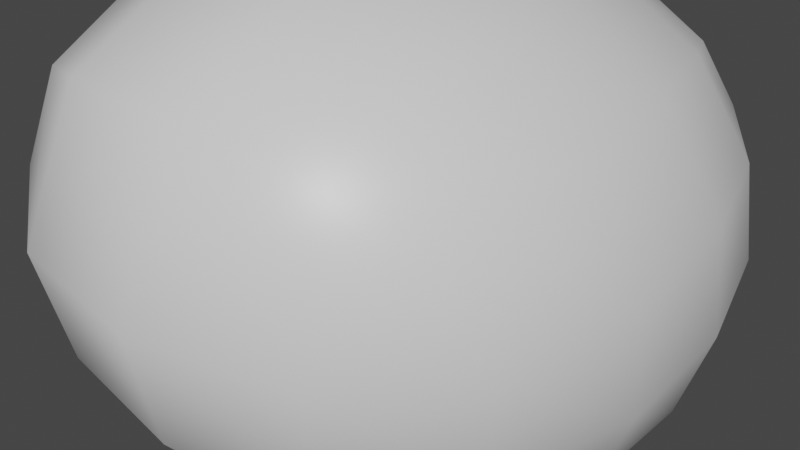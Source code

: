 # Source: Rock1.blend  (saved by Blender 2.90.8; exported with 4.5.12 LTS)
import bpy
from mathutils import Matrix  # noqa: F401  (used for matrix-valued properties, if any)

bpy.ops.wm.read_factory_settings(use_empty=True)
scene = bpy.context.scene
scene.name = 'Scene'

# ---- collections
col_collection = bpy.data.collections.new('Collection'); scene.collection.children.link(col_collection)

# ---- materials (node trees are filled in below, after node groups)
mat_material = bpy.data.materials.new('Material')
mat_material.alpha_threshold = 0.0
mat_material.use_transparent_shadow = False
mat_material.line_color = (0.0, 0.0, 0.0, 1.0)

# ---- material node trees
mat_material.use_nodes = True; mat_material.node_tree.nodes.clear()
_N = mat_material.node_tree.nodes; _L = mat_material.node_tree.links
n0 = _N.new('ShaderNodeOutputMaterial'); n0.name = 'Material Output'; n0.location = (300, 300)
n1 = _N.new('ShaderNodeBsdfPrincipled'); n1.name = 'Principled BSDF'; n1.location = (10, 300)
n1.distribution = 'GGX'
n1.subsurface_method = 'BURLEY'
n1.inputs[2].default_value = 0.4
n1.inputs[3].default_value = 1.45
n1.inputs[27].default_value = (0.0, 0.0, 0.0, 1.0)
n1.inputs[28].default_value = 1.0
_L.new(n1.outputs[0], n0.inputs[0])
n0.is_active_output = True

# ---- world
world_world = bpy.data.worlds.new('World'); scene.world = world_world
world_world.use_nodes = True; world_world.node_tree.nodes.clear()
_N = world_world.node_tree.nodes; _L = world_world.node_tree.links
n0 = _N.new('ShaderNodeOutputWorld'); n0.name = 'World Output'; n0.location = (300, 300)
n1 = _N.new('ShaderNodeBackground'); n1.name = 'Background'; n1.location = (10, 300)
n1.inputs[0].default_value = (0.05088, 0.05088, 0.05088, 1.0)
_L.new(n1.outputs[0], n0.inputs[0])
n0.is_active_output = True
world_world.color = (0.05088, 0.05088, 0.05088)
world_world.use_sun_shadow = False
world_world.sun_shadow_jitter_overblur = 0.0

# ---- meshes
me_cube = bpy.data.meshes.new('Cube')
me_cube.from_pydata([(1.034, 1.531, 1.057), (1.0, 1.0, -1.0), (1.886, -2.614, 0.9258), (1.0, -1.0, -1.0), (-0.9665, 0.8662, 1.057), (-1.0, 1.0, -1.0), (-0.7037, -3.08, 1.728), (-1.0, -1.0, -1.0)], [], [(0, 4, 6, 2), (3, 2, 6, 7), (7, 6, 4, 5), (5, 1, 3, 7), (1, 0, 2, 3), (5, 4, 0, 1)])
me_cube.polygons.foreach_set('use_smooth', [1, 1, 1, 0, 1, 1])
_uv = me_cube.uv_layers.new(name='UVMap')
_uv.uv.foreach_set('vector', [0.625, 0.5, 0.875, 0.5, 0.875, 0.75, 0.625, 0.75, 0.375, 0.75, 0.625, 0.75, 0.625, 1.0, 0.375, 1.0, 0.375, 0.0, 0.625, 0.0, 0.625, 0.25, 0.375, 0.25, 0.125, 0.5, 0.375, 0.5, 0.375, 0.75, 0.125, 0.75, 0.375, 0.5, 0.625, 0.5, 0.625, 0.75, 0.375, 0.75, 0.375, 0.25, 0.625, 0.25, 0.625, 0.5, 0.375, 0.5])
me_cube.materials.append(mat_material)
me_cube.use_remesh_preserve_volume = False
me_cube.use_remesh_preserve_attributes = False
me_cube.use_mirror_vertex_groups = False
me_cube.update()

# ---- objects
ob_cube = bpy.data.objects.new('Cube', me_cube)

# ---- transforms, parenting, visibility, modifiers, constraints
ob_cube.location = (0.0, 0.0, 0.0)
ob_cube.lock_rotations_4d = False
ob_cube.empty_display_type = 'ARROWS'
ob_cube.lineart.crease_threshold = 0.0
_m = ob_cube.modifiers.new('Subdivision', 'SUBSURF')
_m.uv_smooth = 'PRESERVE_CORNERS'
_m.levels = 4
_m = ob_cube.modifiers.new('Displace', 'DISPLACE')
_m.mid_level = 0.4231
_m.strength = 1.1

# ---- collection membership
col_collection.objects.link(ob_cube)

# ---- scene / render settings (as saved in the file)
scene.frame_start = 1; scene.frame_end = 250; scene.frame_set(1)
scene.render.engine = 'BLENDER_EEVEE_NEXT'
scene.cycles.use_denoising = False
scene.cycles.samples = 128
scene.cycles.sampling_pattern = 'TABULATED_SOBOL'
scene.cycles.use_adaptive_sampling = False
scene.cycles.use_light_tree = False
scene.view_settings.view_transform = 'Filmic'
bpy.context.view_layer.update()

# ---- added for rendering (the .blend has no active camera and no usable light): camera, sun
cam_auto = bpy.data.cameras.new('AutoCamera')
cam_auto.lens = 50.0
cam_auto.sensor_width = 36.0
cam_auto.clip_end = 1000.0
ob_auto_camera = bpy.data.objects.new('AutoCamera', cam_auto)
scene.collection.objects.link(ob_auto_camera)
ob_auto_camera.location = (3.27512, -4.34497, 2.62656)
ob_auto_camera.rotation_euler = (1.09748, -7.21219e-08, 0.694738)
scene.camera = ob_auto_camera
light_auto_sun = bpy.data.lights.new('AutoSun', 'SUN')
light_auto_sun.energy = 3.0
light_auto_sun.angle = 0.0523599
ob_auto_sun = bpy.data.objects.new('AutoSun', light_auto_sun)
scene.collection.objects.link(ob_auto_sun)
ob_auto_sun.rotation_euler = (0.872665, 0.174533, 0.523599)
bpy.context.view_layer.update()

